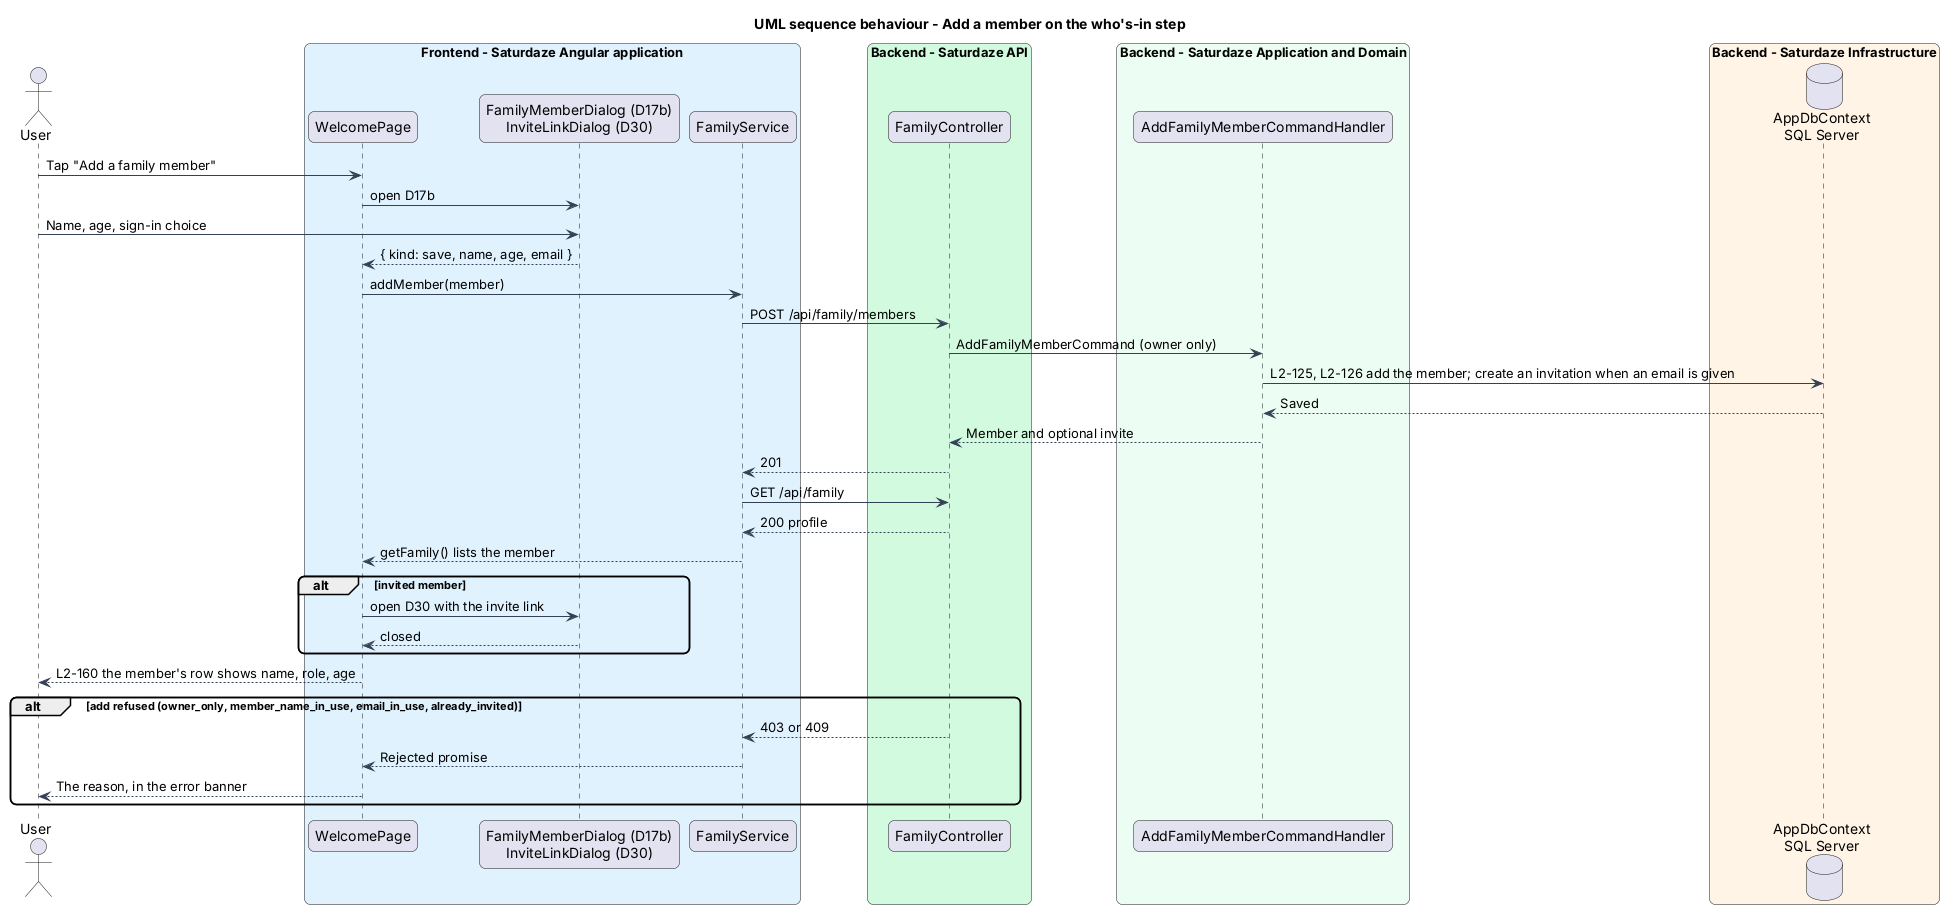

The diagram above was rendered by PlantUML. Its source (embedded in the PNG):
@startuml
!pragma layout smetana
title UML sequence behaviour - Add a member on the who's-in step
skinparam backgroundColor #FFFFFF
skinparam shadowing false
skinparam roundcorner 12
skinparam defaultFontName Arial
skinparam ArrowColor #344054
actor "User" as actor
box "Frontend - Saturdaze Angular application" #E0F2FE
 participant "WelcomePage" as page
 participant "FamilyMemberDialog (D17b)\nInviteLinkDialog (D30)" as dialog
 participant "FamilyService" as client
end box
box "Backend - Saturdaze API" #D1FADF
 participant "FamilyController" as controller
end box
box "Backend - Saturdaze Application and Domain" #ECFDF3
 participant "AddFamilyMemberCommandHandler" as handler
end box
box "Backend - Saturdaze Infrastructure" #FFF4E5
 database "AppDbContext\nSQL Server" as db
end box
actor -> page : Tap "Add a family member"
page -> dialog : open D17b
actor -> dialog : Name, age, sign-in choice
dialog --> page : { kind: save, name, age, email }
page -> client : addMember(member)
client -> controller : POST /api/family/members
controller -> handler : AddFamilyMemberCommand (owner only)
handler -> db : L2-125, L2-126 add the member; create an invitation when an email is given
db --> handler : Saved
handler --> controller : Member and optional invite
controller --> client : 201
client -> controller : GET /api/family
controller --> client : 200 profile
client --> page : getFamily() lists the member
alt invited member
 page -> dialog : open D30 with the invite link
 dialog --> page : closed
end
page --> actor : L2-160 the member's row shows name, role, age
alt add refused (owner_only, member_name_in_use, email_in_use, already_invited)
 controller --> client : 403 or 409
 client --> page : Rejected promise
 page --> actor : The reason, in the error banner
end
@enduml